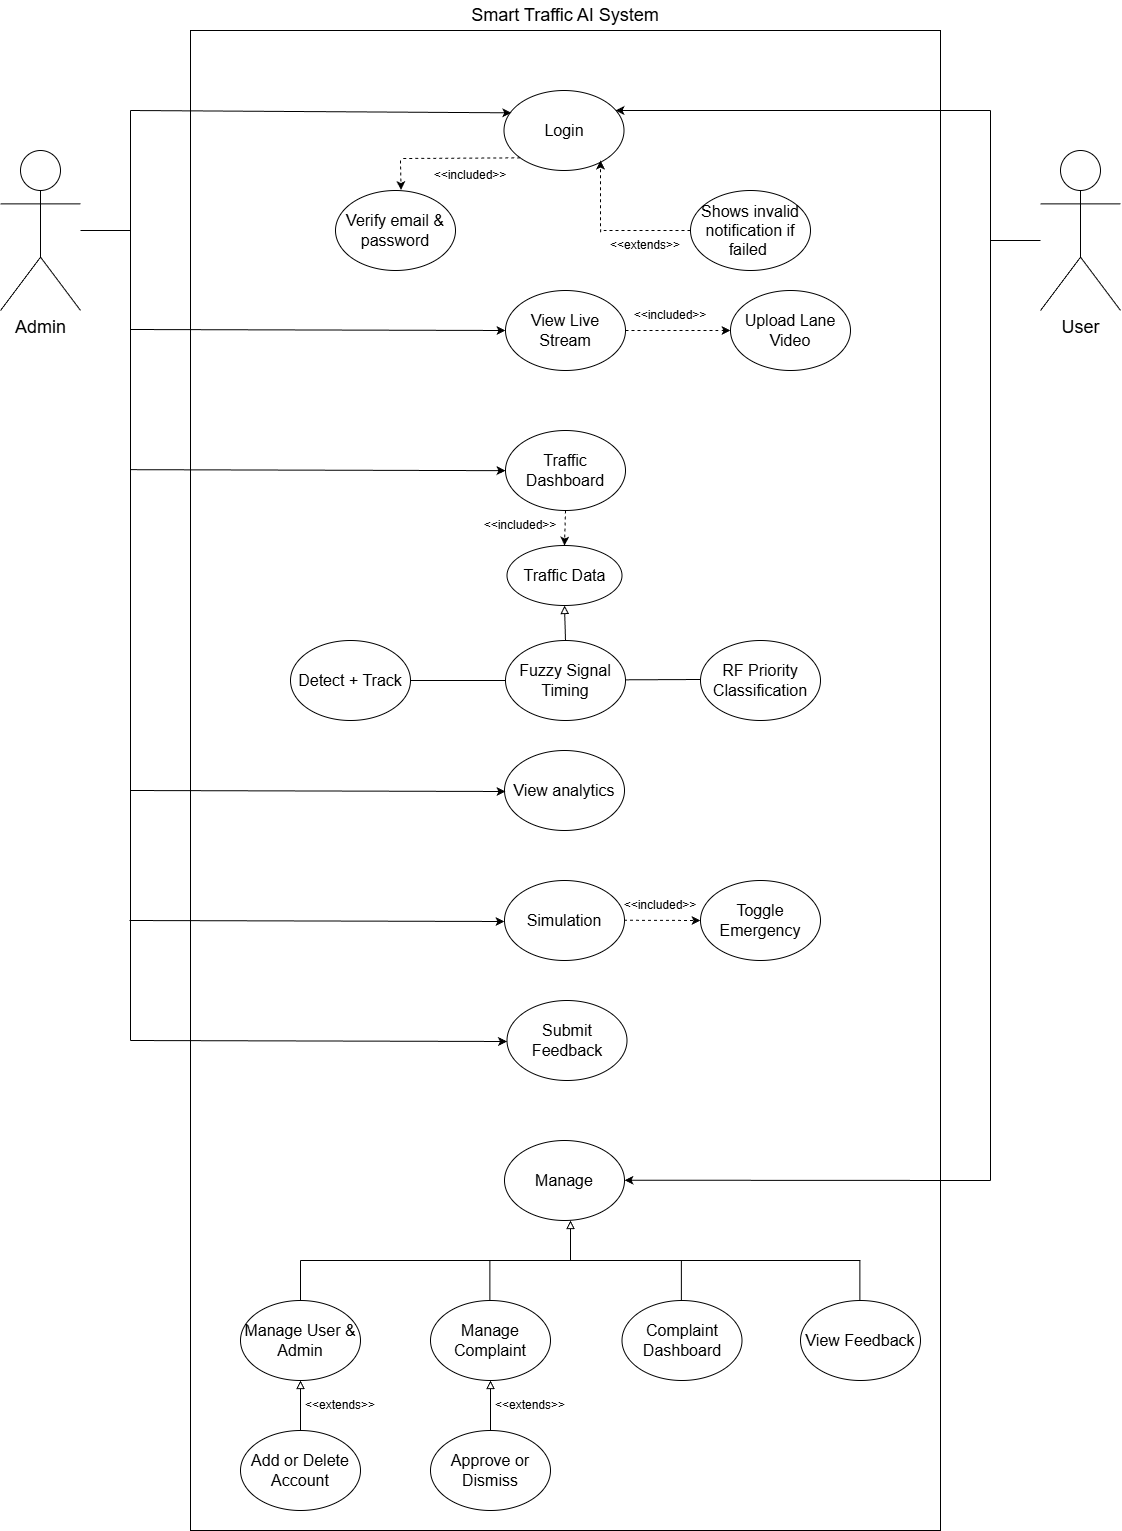

The diagram above was exported from draw.io. Its source (the exported page's mxGraphModel, read from the mxfile embedded in the PNG):
<mxGraphModel dx="2582" dy="2257" grid="1" gridSize="10" guides="1" tooltips="1" connect="1" arrows="1" fold="1" page="1" pageScale="1" pageWidth="827" pageHeight="1169" background="#ffffff" math="0" shadow="0">
  <root>
    <mxCell id="0" />
    <mxCell id="1" parent="0" />
    <mxCell id="7" value="" style="rounded=0;whiteSpace=wrap;html=1;movable=0;resizable=0;rotatable=0;deletable=0;editable=0;locked=1;connectable=0;" parent="1" vertex="1">
      <mxGeometry x="40" y="-1100" width="750" height="1500" as="geometry" />
    </mxCell>
    <mxCell id="8" value="&lt;font style=&quot;font-size: 18px;&quot;&gt;Smart Traffic AI System&lt;/font&gt;" style="text;html=1;align=center;verticalAlign=middle;whiteSpace=wrap;rounded=0;" parent="1" vertex="1">
      <mxGeometry x="305" y="-1130" width="220" height="30" as="geometry" />
    </mxCell>
    <mxCell id="9" value="&lt;font style=&quot;font-size: 18px;&quot;&gt;Admin&lt;/font&gt;" style="shape=umlActor;verticalLabelPosition=bottom;verticalAlign=top;html=1;outlineConnect=0;" parent="1" vertex="1">
      <mxGeometry x="-150" y="-980" width="80" height="160" as="geometry" />
    </mxCell>
    <mxCell id="10" value="&lt;font style=&quot;font-size: 18px;&quot;&gt;User&lt;/font&gt;" style="shape=umlActor;verticalLabelPosition=bottom;verticalAlign=top;html=1;outlineConnect=0;movable=1;resizable=1;rotatable=1;deletable=1;editable=1;locked=0;connectable=1;" parent="1" vertex="1">
      <mxGeometry x="890" y="-980" width="80" height="160" as="geometry" />
    </mxCell>
    <mxCell id="18" value="&lt;font size=&quot;3&quot;&gt;Login&lt;/font&gt;" style="ellipse;whiteSpace=wrap;html=1;" parent="1" vertex="1">
      <mxGeometry x="353.5" y="-1040" width="120" height="80" as="geometry" />
    </mxCell>
    <mxCell id="19" value="&lt;font size=&quot;3&quot;&gt;Verify email &amp;amp; password&lt;/font&gt;" style="ellipse;whiteSpace=wrap;html=1;" vertex="1" parent="1">
      <mxGeometry x="185" y="-940" width="120" height="80" as="geometry" />
    </mxCell>
    <mxCell id="20" value="&lt;font size=&quot;3&quot;&gt;Shows invalid notification if failed&amp;nbsp;&lt;/font&gt;" style="ellipse;whiteSpace=wrap;html=1;" vertex="1" parent="1">
      <mxGeometry x="540" y="-940" width="120" height="80" as="geometry" />
    </mxCell>
    <mxCell id="21" value="" style="endArrow=none;html=1;exitX=0;exitY=1;exitDx=0;exitDy=0;endFill=0;dashed=1;" edge="1" parent="1" source="18">
      <mxGeometry width="50" height="50" relative="1" as="geometry">
        <mxPoint x="410" y="-850" as="sourcePoint" />
        <mxPoint x="250" y="-972" as="targetPoint" />
      </mxGeometry>
    </mxCell>
    <mxCell id="22" value="" style="endArrow=classic;html=1;entryX=0.546;entryY=-0.006;entryDx=0;entryDy=0;entryPerimeter=0;dashed=1;" edge="1" parent="1" target="19">
      <mxGeometry width="50" height="50" relative="1" as="geometry">
        <mxPoint x="250" y="-970" as="sourcePoint" />
        <mxPoint x="340" y="-940" as="targetPoint" />
      </mxGeometry>
    </mxCell>
    <mxCell id="23" value="&amp;lt;&amp;lt;included&amp;gt;&amp;gt;" style="text;html=1;align=center;verticalAlign=middle;whiteSpace=wrap;rounded=0;" vertex="1" parent="1">
      <mxGeometry x="290" y="-970" width="60" height="30" as="geometry" />
    </mxCell>
    <mxCell id="24" value="" style="endArrow=classic;html=1;entryX=1;entryY=1;entryDx=0;entryDy=0;dashed=1;" edge="1" parent="1">
      <mxGeometry width="50" height="50" relative="1" as="geometry">
        <mxPoint x="450.07" y="-898.28" as="sourcePoint" />
        <mxPoint x="449.9964068711893" y="-969.9957287525403" as="targetPoint" />
      </mxGeometry>
    </mxCell>
    <mxCell id="25" value="&amp;lt;&amp;lt;extends&amp;gt;&amp;gt;" style="text;html=1;align=center;verticalAlign=middle;whiteSpace=wrap;rounded=0;" vertex="1" parent="1">
      <mxGeometry x="465" y="-900" width="60" height="30" as="geometry" />
    </mxCell>
    <mxCell id="26" value="" style="endArrow=none;html=1;endFill=0;dashed=1;" edge="1" parent="1">
      <mxGeometry width="50" height="50" relative="1" as="geometry">
        <mxPoint x="540" y="-900" as="sourcePoint" />
        <mxPoint x="450" y="-900" as="targetPoint" />
      </mxGeometry>
    </mxCell>
    <mxCell id="27" value="" style="endArrow=none;html=1;" edge="1" parent="1" source="9">
      <mxGeometry width="50" height="50" relative="1" as="geometry">
        <mxPoint x="260" y="-850" as="sourcePoint" />
        <mxPoint x="-20" y="-900" as="targetPoint" />
      </mxGeometry>
    </mxCell>
    <mxCell id="28" value="" style="endArrow=none;html=1;" edge="1" parent="1">
      <mxGeometry width="50" height="50" relative="1" as="geometry">
        <mxPoint x="840" y="-890" as="sourcePoint" />
        <mxPoint x="890" y="-890" as="targetPoint" />
      </mxGeometry>
    </mxCell>
    <mxCell id="29" value="" style="endArrow=none;html=1;" edge="1" parent="1">
      <mxGeometry width="50" height="50" relative="1" as="geometry">
        <mxPoint x="-20" y="-90" as="sourcePoint" />
        <mxPoint x="-20" y="-1020" as="targetPoint" />
      </mxGeometry>
    </mxCell>
    <mxCell id="30" value="" style="endArrow=classic;html=1;entryX=0.061;entryY=0.279;entryDx=0;entryDy=0;entryPerimeter=0;" edge="1" parent="1" target="18">
      <mxGeometry width="50" height="50" relative="1" as="geometry">
        <mxPoint x="-20" y="-1020" as="sourcePoint" />
        <mxPoint x="440" y="-1040" as="targetPoint" />
      </mxGeometry>
    </mxCell>
    <mxCell id="31" value="" style="endArrow=none;html=1;" edge="1" parent="1">
      <mxGeometry width="50" height="50" relative="1" as="geometry">
        <mxPoint x="840" y="50" as="sourcePoint" />
        <mxPoint x="840" y="-1020" as="targetPoint" />
      </mxGeometry>
    </mxCell>
    <mxCell id="32" value="" style="endArrow=classic;html=1;entryX=0.947;entryY=0.321;entryDx=0;entryDy=0;entryPerimeter=0;" edge="1" parent="1">
      <mxGeometry width="50" height="50" relative="1" as="geometry">
        <mxPoint x="840" y="-1020" as="sourcePoint" />
        <mxPoint x="464.9999999999999" y="-1019.9999999999999" as="targetPoint" />
      </mxGeometry>
    </mxCell>
    <mxCell id="33" value="&lt;font size=&quot;3&quot;&gt;View Live Stream&lt;/font&gt;" style="ellipse;whiteSpace=wrap;html=1;" vertex="1" parent="1">
      <mxGeometry x="355" y="-840" width="120" height="80" as="geometry" />
    </mxCell>
    <mxCell id="34" value="&lt;font size=&quot;3&quot;&gt;Upload Lane Video&lt;/font&gt;" style="ellipse;whiteSpace=wrap;html=1;" vertex="1" parent="1">
      <mxGeometry x="580" y="-840" width="120" height="80" as="geometry" />
    </mxCell>
    <mxCell id="35" value="&lt;font size=&quot;3&quot;&gt;View analytics&lt;/font&gt;" style="ellipse;whiteSpace=wrap;html=1;" vertex="1" parent="1">
      <mxGeometry x="354" y="-380" width="120" height="80" as="geometry" />
    </mxCell>
    <mxCell id="36" value="&lt;font size=&quot;3&quot;&gt;Simulation&lt;/font&gt;" style="ellipse;whiteSpace=wrap;html=1;" vertex="1" parent="1">
      <mxGeometry x="354" y="-250" width="120" height="80" as="geometry" />
    </mxCell>
    <mxCell id="37" value="&lt;font size=&quot;3&quot;&gt;Traffic Dashboard&lt;/font&gt;" style="ellipse;whiteSpace=wrap;html=1;" vertex="1" parent="1">
      <mxGeometry x="355" y="-700" width="120" height="80" as="geometry" />
    </mxCell>
    <mxCell id="38" value="&lt;font size=&quot;3&quot;&gt;Submit Feedback&lt;/font&gt;" style="ellipse;whiteSpace=wrap;html=1;" vertex="1" parent="1">
      <mxGeometry x="356.5" y="-130" width="120" height="80" as="geometry" />
    </mxCell>
    <mxCell id="39" value="" style="endArrow=classic;html=1;entryX=0;entryY=0.5;entryDx=0;entryDy=0;" edge="1" parent="1" target="33">
      <mxGeometry width="50" height="50" relative="1" as="geometry">
        <mxPoint x="-20" y="-801" as="sourcePoint" />
        <mxPoint x="350" y="-799" as="targetPoint" />
      </mxGeometry>
    </mxCell>
    <mxCell id="40" value="" style="endArrow=classic;html=1;entryX=0;entryY=0.5;entryDx=0;entryDy=0;" edge="1" parent="1">
      <mxGeometry width="50" height="50" relative="1" as="geometry">
        <mxPoint x="-20" y="-660.83" as="sourcePoint" />
        <mxPoint x="355" y="-659.83" as="targetPoint" />
      </mxGeometry>
    </mxCell>
    <mxCell id="42" value="" style="endArrow=classic;html=1;entryX=0;entryY=0.5;entryDx=0;entryDy=0;" edge="1" parent="1">
      <mxGeometry width="50" height="50" relative="1" as="geometry">
        <mxPoint x="-20" y="-340.00000000000006" as="sourcePoint" />
        <mxPoint x="355" y="-339.00000000000006" as="targetPoint" />
      </mxGeometry>
    </mxCell>
    <mxCell id="43" value="" style="endArrow=classic;html=1;entryX=0;entryY=0.5;entryDx=0;entryDy=0;" edge="1" parent="1">
      <mxGeometry width="50" height="50" relative="1" as="geometry">
        <mxPoint x="-21" y="-210.00000000000003" as="sourcePoint" />
        <mxPoint x="354" y="-209.00000000000003" as="targetPoint" />
      </mxGeometry>
    </mxCell>
    <mxCell id="44" value="" style="endArrow=classic;html=1;entryX=0;entryY=0.5;entryDx=0;entryDy=0;" edge="1" parent="1">
      <mxGeometry width="50" height="50" relative="1" as="geometry">
        <mxPoint x="-20" y="-90" as="sourcePoint" />
        <mxPoint x="356.5" y="-89.00000000000003" as="targetPoint" />
      </mxGeometry>
    </mxCell>
    <mxCell id="45" value="&lt;font size=&quot;3&quot;&gt;Detect + Track&lt;/font&gt;" style="ellipse;whiteSpace=wrap;html=1;" vertex="1" parent="1">
      <mxGeometry x="140" y="-490" width="120" height="80" as="geometry" />
    </mxCell>
    <mxCell id="46" value="&lt;font size=&quot;3&quot;&gt;Fuzzy Signal Timing&lt;/font&gt;" style="ellipse;whiteSpace=wrap;html=1;" vertex="1" parent="1">
      <mxGeometry x="355" y="-490" width="120" height="80" as="geometry" />
    </mxCell>
    <mxCell id="47" value="&lt;font size=&quot;3&quot;&gt;RF Priority Classification&lt;/font&gt;" style="ellipse;whiteSpace=wrap;html=1;" vertex="1" parent="1">
      <mxGeometry x="550" y="-490" width="120" height="80" as="geometry" />
    </mxCell>
    <mxCell id="49" value="" style="endArrow=none;html=1;exitX=1;exitY=0.5;exitDx=0;exitDy=0;entryX=0;entryY=0.5;entryDx=0;entryDy=0;" edge="1" parent="1" source="45" target="46">
      <mxGeometry width="50" height="50" relative="1" as="geometry">
        <mxPoint x="350" y="-510" as="sourcePoint" />
        <mxPoint x="400" y="-560" as="targetPoint" />
      </mxGeometry>
    </mxCell>
    <mxCell id="50" value="" style="endArrow=none;html=1;exitX=1;exitY=0.5;exitDx=0;exitDy=0;" edge="1" parent="1">
      <mxGeometry width="50" height="50" relative="1" as="geometry">
        <mxPoint x="475" y="-450.66999999999996" as="sourcePoint" />
        <mxPoint x="550" y="-451" as="targetPoint" />
      </mxGeometry>
    </mxCell>
    <mxCell id="52" value="&lt;font size=&quot;3&quot;&gt;Traffic Data&lt;/font&gt;" style="ellipse;whiteSpace=wrap;html=1;" vertex="1" parent="1">
      <mxGeometry x="356.5" y="-585" width="115" height="60" as="geometry" />
    </mxCell>
    <mxCell id="53" value="" style="endArrow=classic;html=1;exitX=0.5;exitY=1;exitDx=0;exitDy=0;dashed=1;" edge="1" parent="1" source="37" target="52">
      <mxGeometry width="50" height="50" relative="1" as="geometry">
        <mxPoint x="465" y="-585" as="sourcePoint" />
        <mxPoint x="515" y="-635" as="targetPoint" />
      </mxGeometry>
    </mxCell>
    <mxCell id="55" value="&amp;lt;&amp;lt;included&amp;gt;&amp;gt;" style="text;html=1;align=center;verticalAlign=middle;whiteSpace=wrap;rounded=0;" vertex="1" parent="1">
      <mxGeometry x="340" y="-620" width="60" height="30" as="geometry" />
    </mxCell>
    <mxCell id="56" value="" style="endArrow=block;html=1;exitX=0.5;exitY=0;exitDx=0;exitDy=0;entryX=0.5;entryY=1;entryDx=0;entryDy=0;endFill=0;" edge="1" parent="1" source="46" target="52">
      <mxGeometry width="50" height="50" relative="1" as="geometry">
        <mxPoint x="320" y="-470" as="sourcePoint" />
        <mxPoint x="370" y="-520" as="targetPoint" />
      </mxGeometry>
    </mxCell>
    <mxCell id="57" value="" style="endArrow=classic;html=1;exitX=1;exitY=0.5;exitDx=0;exitDy=0;dashed=1;" edge="1" parent="1" source="33">
      <mxGeometry width="50" height="50" relative="1" as="geometry">
        <mxPoint x="310" y="-710" as="sourcePoint" />
        <mxPoint x="580" y="-800" as="targetPoint" />
      </mxGeometry>
    </mxCell>
    <mxCell id="58" value="&amp;lt;&amp;lt;included&amp;gt;&amp;gt;" style="text;html=1;align=center;verticalAlign=middle;whiteSpace=wrap;rounded=0;" vertex="1" parent="1">
      <mxGeometry x="490" y="-830" width="60" height="30" as="geometry" />
    </mxCell>
    <mxCell id="59" value="&lt;font size=&quot;3&quot;&gt;Manage&lt;/font&gt;" style="ellipse;whiteSpace=wrap;html=1;" vertex="1" parent="1">
      <mxGeometry x="354" y="10" width="120" height="80" as="geometry" />
    </mxCell>
    <mxCell id="60" value="" style="endArrow=classic;html=1;entryX=0.947;entryY=0.321;entryDx=0;entryDy=0;entryPerimeter=0;" edge="1" parent="1">
      <mxGeometry width="50" height="50" relative="1" as="geometry">
        <mxPoint x="840" y="50" as="sourcePoint" />
        <mxPoint x="473.9999999999999" y="49.720000000000184" as="targetPoint" />
      </mxGeometry>
    </mxCell>
    <mxCell id="61" value="&lt;font size=&quot;3&quot;&gt;Manage User &amp;amp; Admin&lt;/font&gt;" style="ellipse;whiteSpace=wrap;html=1;" vertex="1" parent="1">
      <mxGeometry x="90" y="170" width="120" height="80" as="geometry" />
    </mxCell>
    <mxCell id="62" value="&lt;font size=&quot;3&quot;&gt;Manage Complaint&lt;/font&gt;" style="ellipse;whiteSpace=wrap;html=1;" vertex="1" parent="1">
      <mxGeometry x="280" y="170" width="120" height="80" as="geometry" />
    </mxCell>
    <mxCell id="63" value="&lt;font size=&quot;3&quot;&gt;Complaint Dashboard&lt;/font&gt;" style="ellipse;whiteSpace=wrap;html=1;" vertex="1" parent="1">
      <mxGeometry x="471.5" y="170" width="120" height="80" as="geometry" />
    </mxCell>
    <mxCell id="64" value="&lt;font size=&quot;3&quot;&gt;View Feedback&lt;/font&gt;" style="ellipse;whiteSpace=wrap;html=1;" vertex="1" parent="1">
      <mxGeometry x="650" y="170" width="120" height="80" as="geometry" />
    </mxCell>
    <mxCell id="65" value="" style="endArrow=none;html=1;exitX=0.5;exitY=0;exitDx=0;exitDy=0;" edge="1" parent="1" source="61">
      <mxGeometry width="50" height="50" relative="1" as="geometry">
        <mxPoint x="420" y="90" as="sourcePoint" />
        <mxPoint x="150" y="130" as="targetPoint" />
      </mxGeometry>
    </mxCell>
    <mxCell id="66" value="" style="endArrow=none;html=1;exitX=0.5;exitY=0;exitDx=0;exitDy=0;" edge="1" parent="1">
      <mxGeometry width="50" height="50" relative="1" as="geometry">
        <mxPoint x="339.40999999999997" y="170" as="sourcePoint" />
        <mxPoint x="339.40999999999997" y="130" as="targetPoint" />
      </mxGeometry>
    </mxCell>
    <mxCell id="67" value="" style="endArrow=none;html=1;exitX=0.5;exitY=0;exitDx=0;exitDy=0;" edge="1" parent="1">
      <mxGeometry width="50" height="50" relative="1" as="geometry">
        <mxPoint x="530.91" y="170" as="sourcePoint" />
        <mxPoint x="530.91" y="130" as="targetPoint" />
      </mxGeometry>
    </mxCell>
    <mxCell id="68" value="" style="endArrow=none;html=1;exitX=0.5;exitY=0;exitDx=0;exitDy=0;" edge="1" parent="1">
      <mxGeometry width="50" height="50" relative="1" as="geometry">
        <mxPoint x="709.41" y="170" as="sourcePoint" />
        <mxPoint x="709.41" y="130" as="targetPoint" />
      </mxGeometry>
    </mxCell>
    <mxCell id="69" value="" style="endArrow=none;html=1;" edge="1" parent="1">
      <mxGeometry width="50" height="50" relative="1" as="geometry">
        <mxPoint x="150" y="130" as="sourcePoint" />
        <mxPoint x="710" y="130" as="targetPoint" />
      </mxGeometry>
    </mxCell>
    <mxCell id="70" value="" style="endArrow=block;html=1;endFill=0;" edge="1" parent="1">
      <mxGeometry width="50" height="50" relative="1" as="geometry">
        <mxPoint x="420" y="130" as="sourcePoint" />
        <mxPoint x="420" y="90" as="targetPoint" />
      </mxGeometry>
    </mxCell>
    <mxCell id="71" value="&lt;font size=&quot;3&quot;&gt;Add or Delete Account&lt;/font&gt;" style="ellipse;whiteSpace=wrap;html=1;" vertex="1" parent="1">
      <mxGeometry x="90" y="300" width="120" height="80" as="geometry" />
    </mxCell>
    <mxCell id="72" value="" style="endArrow=block;html=1;exitX=0.5;exitY=0;exitDx=0;exitDy=0;entryX=0.5;entryY=1;entryDx=0;entryDy=0;endFill=0;" edge="1" parent="1" source="71" target="61">
      <mxGeometry width="50" height="50" relative="1" as="geometry">
        <mxPoint x="400" y="230" as="sourcePoint" />
        <mxPoint x="450" y="180" as="targetPoint" />
      </mxGeometry>
    </mxCell>
    <mxCell id="73" value="&amp;lt;&amp;lt;extends&amp;gt;&amp;gt;" style="text;html=1;align=center;verticalAlign=middle;whiteSpace=wrap;rounded=0;" vertex="1" parent="1">
      <mxGeometry x="160" y="260" width="60" height="30" as="geometry" />
    </mxCell>
    <mxCell id="74" value="&lt;font size=&quot;3&quot;&gt;Approve or Dismiss&lt;/font&gt;" style="ellipse;whiteSpace=wrap;html=1;" vertex="1" parent="1">
      <mxGeometry x="280" y="300" width="120" height="80" as="geometry" />
    </mxCell>
    <mxCell id="75" value="&amp;lt;&amp;lt;extends&amp;gt;&amp;gt;" style="text;html=1;align=center;verticalAlign=middle;whiteSpace=wrap;rounded=0;" vertex="1" parent="1">
      <mxGeometry x="350" y="260" width="60" height="30" as="geometry" />
    </mxCell>
    <mxCell id="76" value="" style="endArrow=block;html=1;exitX=0.5;exitY=0;exitDx=0;exitDy=0;entryX=0.5;entryY=1;entryDx=0;entryDy=0;endFill=0;" edge="1" parent="1">
      <mxGeometry width="50" height="50" relative="1" as="geometry">
        <mxPoint x="340" y="300" as="sourcePoint" />
        <mxPoint x="340" y="250" as="targetPoint" />
      </mxGeometry>
    </mxCell>
    <mxCell id="77" value="&lt;font size=&quot;3&quot;&gt;Toggle Emergency&lt;/font&gt;" style="ellipse;whiteSpace=wrap;html=1;" vertex="1" parent="1">
      <mxGeometry x="550" y="-250" width="120" height="80" as="geometry" />
    </mxCell>
    <mxCell id="78" value="&amp;lt;&amp;lt;included&amp;gt;&amp;gt;" style="text;html=1;align=center;verticalAlign=middle;whiteSpace=wrap;rounded=0;" vertex="1" parent="1">
      <mxGeometry x="480" y="-240" width="60" height="30" as="geometry" />
    </mxCell>
    <mxCell id="79" value="" style="endArrow=classic;html=1;exitX=1;exitY=0.5;exitDx=0;exitDy=0;entryX=0;entryY=0.5;entryDx=0;entryDy=0;dashed=1;endFill=1;" edge="1" parent="1" target="77">
      <mxGeometry width="50" height="50" relative="1" as="geometry">
        <mxPoint x="473.5" y="-210.22999999999996" as="sourcePoint" />
        <mxPoint x="548.5" y="-210.56" as="targetPoint" />
      </mxGeometry>
    </mxCell>
  </root>
</mxGraphModel>